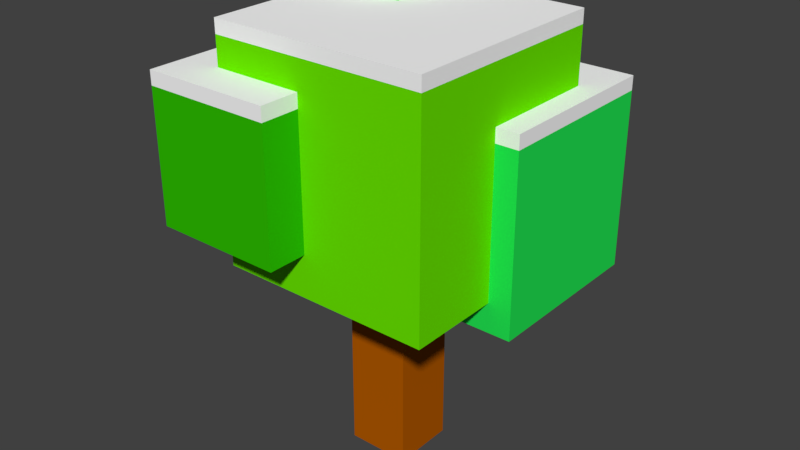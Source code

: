 # Source: SnowTree01.blend  (saved by Blender 2.79.0; exported with 4.5.12 LTS)
import bpy
from mathutils import Matrix  # noqa: F401  (used for matrix-valued properties, if any)

bpy.ops.wm.read_factory_settings(use_empty=True)
scene = bpy.context.scene
scene.name = 'Scene'

# ---- collections
col_collection_1 = bpy.data.collections.new('Collection 1'); scene.collection.children.link(col_collection_1)

# ---- materials (node trees are filled in below, after node groups)
mat_tree = bpy.data.materials.new('Tree')
mat_tree.alpha_threshold = 0.0
mat_tree.use_transparent_shadow = False
mat_tree.diffuse_color = (0.448, 0.1019, 0.0, 1.0)
mat_tree.roughness = 0.5
mat_tree.specular_intensity = 0.0
mat_tree.line_color = (0.0, 0.0, 0.0, 1.0)
mat_leaf = bpy.data.materials.new('Leaf')
mat_leaf.alpha_threshold = 0.0
mat_leaf.use_transparent_shadow = False
mat_leaf.diffuse_color = (0.146, 0.8, 0.0, 1.0)
mat_leaf.roughness = 0.5
mat_leaf.specular_intensity = 0.0
mat_leaf2 = bpy.data.materials.new('Leaf2')
mat_leaf2.alpha_threshold = 0.0
mat_leaf2.use_transparent_shadow = False
mat_leaf2.diffuse_color = (0.01681, 0.8, 0.08873, 1.0)
mat_leaf2.roughness = 0.5
mat_leaf2.specular_intensity = 0.0
mat_leaf3 = bpy.data.materials.new('Leaf3')
mat_leaf3.alpha_threshold = 0.0
mat_leaf3.use_transparent_shadow = False
mat_leaf3.diffuse_color = (0.02855, 0.5173, 0.0, 1.0)
mat_leaf3.roughness = 0.5
mat_leaf3.specular_intensity = 0.0
mat_leaf4 = bpy.data.materials.new('Leaf4')
mat_leaf4.alpha_threshold = 0.0
mat_leaf4.use_transparent_shadow = False
mat_leaf4.diffuse_color = (0.2212, 0.8, 0.1623, 1.0)
mat_leaf4.roughness = 0.5
mat_leaf4.specular_intensity = 0.0
mat_snow = bpy.data.materials.new('Snow')
mat_snow.alpha_threshold = 0.0
mat_snow.use_transparent_shadow = False
mat_snow.diffuse_color = (1.0, 1.0, 1.0, 1.0)
mat_snow.roughness = 0.5
mat_snow.specular_intensity = 0.0

# ---- material node trees

# ---- world
world_world = bpy.data.worlds.new('World'); scene.world = world_world
world_world.color = (0.05088, 0.05088, 0.05088)
world_world.use_sun_shadow = False
world_world.sun_shadow_jitter_overblur = 0.0
world_world.cycles.sampling_method = 'MANUAL'

# ---- meshes
me_x = bpy.data.meshes.new('큐브')
me_x.from_pydata([(-3.57, 6.134, 4.292), (-3.57, 13.86, 4.292), (-3.57, 6.134, -3.43), (-3.57, 13.86, -3.43), (4.152, 6.134, 4.292), (4.152, 13.86, 4.292), (4.152, 6.134, -3.43), (4.152, 13.86, -3.43), (-4.681, 10.87, -0.4462), (-4.681, 14.97, -0.4462), (-4.681, 10.87, -4.541), (-4.681, 14.97, -4.541), (-0.5864, 10.87, -0.4462), (-0.5864, 14.97, -0.4462), (-0.5864, 10.87, -4.541), (-0.5864, 14.97, -4.541), (-4.974, 7.655, 5.696), (-4.974, 12.34, 5.696), (-4.974, 7.655, 1.016), (-4.974, 12.34, 1.016), (-0.2939, 7.655, 5.696), (-0.2939, 12.34, 5.696), (-0.2939, 7.655, 1.016), (-0.2939, 12.34, 1.016), (1.167, -1.188, -0.8464), (1.167, -1.188, 1.404), (-1.083, -1.188, 1.404), (-1.083, -1.188, -0.8464), (1.167, 11.19, -0.8464), (1.167, 11.19, 1.404), (-1.083, 11.19, 1.404), (-1.083, 11.19, -0.8464), (-1.345, 5.079, 0.942), (-1.345, 11.4, 0.942), (-1.345, 5.079, -5.376), (-1.345, 11.4, -5.376), (4.973, 5.079, 0.942), (4.973, 11.4, 0.942), (4.973, 5.079, -5.376), (4.973, 11.4, -5.376), (-3.57, 14.36, 4.292), (-3.57, 14.36, -3.43), (4.152, 14.36, -3.43), (4.152, 14.36, 4.292), (-4.681, 15.47, -0.4462), (-4.681, 15.47, -4.541), (-0.5864, 15.47, -4.541), (-0.5864, 15.47, -0.4462), (-4.974, 12.84, 5.696), (-4.974, 12.84, 1.016), (-0.2939, 12.84, 1.016), (-0.2939, 12.84, 5.696), (-1.345, 11.9, 0.942), (-1.345, 11.9, -5.376), (4.973, 11.9, -5.376), (4.973, 11.9, 0.942)], [], [(0, 1, 3, 2), (2, 3, 7, 6), (6, 7, 5, 4), (4, 5, 1, 0), (2, 6, 4, 0), (5, 7, 42, 43), (8, 9, 11, 10), (10, 11, 15, 14), (14, 15, 13, 12), (12, 13, 9, 8), (10, 14, 12, 8), (33, 37, 55, 52), (16, 17, 19, 18), (18, 19, 23, 22), (22, 23, 21, 20), (20, 21, 17, 16), (18, 22, 20, 16), (23, 19, 49, 50), (24, 25, 26, 27), (28, 31, 30, 29), (24, 28, 29, 25), (25, 29, 30, 26), (26, 30, 31, 27), (28, 24, 27, 31), (32, 33, 35, 34), (34, 35, 39, 38), (38, 39, 37, 36), (36, 37, 33, 32), (34, 38, 36, 32), (11, 9, 44, 45), (42, 41, 40, 43), (46, 45, 44, 47), (50, 49, 48, 51), (54, 53, 52, 55), (9, 13, 47, 44), (39, 35, 53, 54), (3, 1, 40, 41), (15, 11, 45, 46), (21, 23, 50, 51), (1, 5, 43, 40), (19, 17, 48, 49), (37, 39, 54, 55), (7, 3, 41, 42), (13, 15, 46, 47), (17, 21, 51, 48), (35, 33, 52, 53)])
me_x.polygons.foreach_set('material_index', [1, 1, 1, 1, 1, 5, 4, 4, 4, 4, 4, 5, 3, 3, 3, 3, 3, 5, 0, 1, 0, 0, 0, 0, 2, 2, 2, 2, 2, 5, 5, 5, 5, 5, 5, 5, 5, 5, 5, 5, 5, 5, 5, 5, 5, 5])
me_x.materials.append(mat_tree)
me_x.materials.append(mat_leaf)
me_x.materials.append(mat_leaf2)
me_x.materials.append(mat_leaf3)
me_x.materials.append(mat_leaf4)
me_x.materials.append(mat_snow)
me_x.use_remesh_preserve_volume = False
me_x.use_remesh_preserve_attributes = False
me_x.use_mirror_vertex_groups = False
me_x.update()

# ---- objects
ob_tree = bpy.data.objects.new('Tree', me_x)

# ---- transforms, parenting, visibility, modifiers, constraints
ob_tree.location = (0.0, 0.0, 0.0)
ob_tree.rotation_euler = (1.571, -0.0, 0.0)
ob_tree.lineart.crease_threshold = 0.0

# ---- collection membership
col_collection_1.objects.link(ob_tree)

# ---- scene / render settings (as saved in the file)
scene.frame_start = 1; scene.frame_end = 250; scene.frame_set(1)
scene.render.engine = 'BLENDER_EEVEE_NEXT'
scene.render.resolution_percentage = 50
scene.render.dither_intensity = 0.0
scene.cycles.use_denoising = False
scene.cycles.samples = 128
scene.cycles.sampling_pattern = 'TABULATED_SOBOL'
scene.cycles.use_adaptive_sampling = False
scene.cycles.use_light_tree = False
scene.cycles.blur_glossy = 0.0
scene.cycles.sample_clamp_indirect = 0.0
scene.view_settings.view_transform = 'Standard'
bpy.context.view_layer.update()

# ---- added for rendering (the .blend has no active camera and no usable light): camera, sun
cam_auto = bpy.data.cameras.new('AutoCamera')
cam_auto.lens = 50.0
cam_auto.sensor_width = 36.0
cam_auto.clip_end = 1000.0
ob_auto_camera = bpy.data.objects.new('AutoCamera', cam_auto)
scene.collection.objects.link(ob_auto_camera)
ob_auto_camera.location = (20.6665, -24.9602, 23.6733)
ob_auto_camera.rotation_euler = (1.09748, -7.21219e-08, 0.694738)
scene.camera = ob_auto_camera
light_auto_sun = bpy.data.lights.new('AutoSun', 'SUN')
light_auto_sun.energy = 3.0
light_auto_sun.angle = 0.0523599
ob_auto_sun = bpy.data.objects.new('AutoSun', light_auto_sun)
scene.collection.objects.link(ob_auto_sun)
ob_auto_sun.rotation_euler = (0.872665, 0.174533, 0.523599)
bpy.context.view_layer.update()

